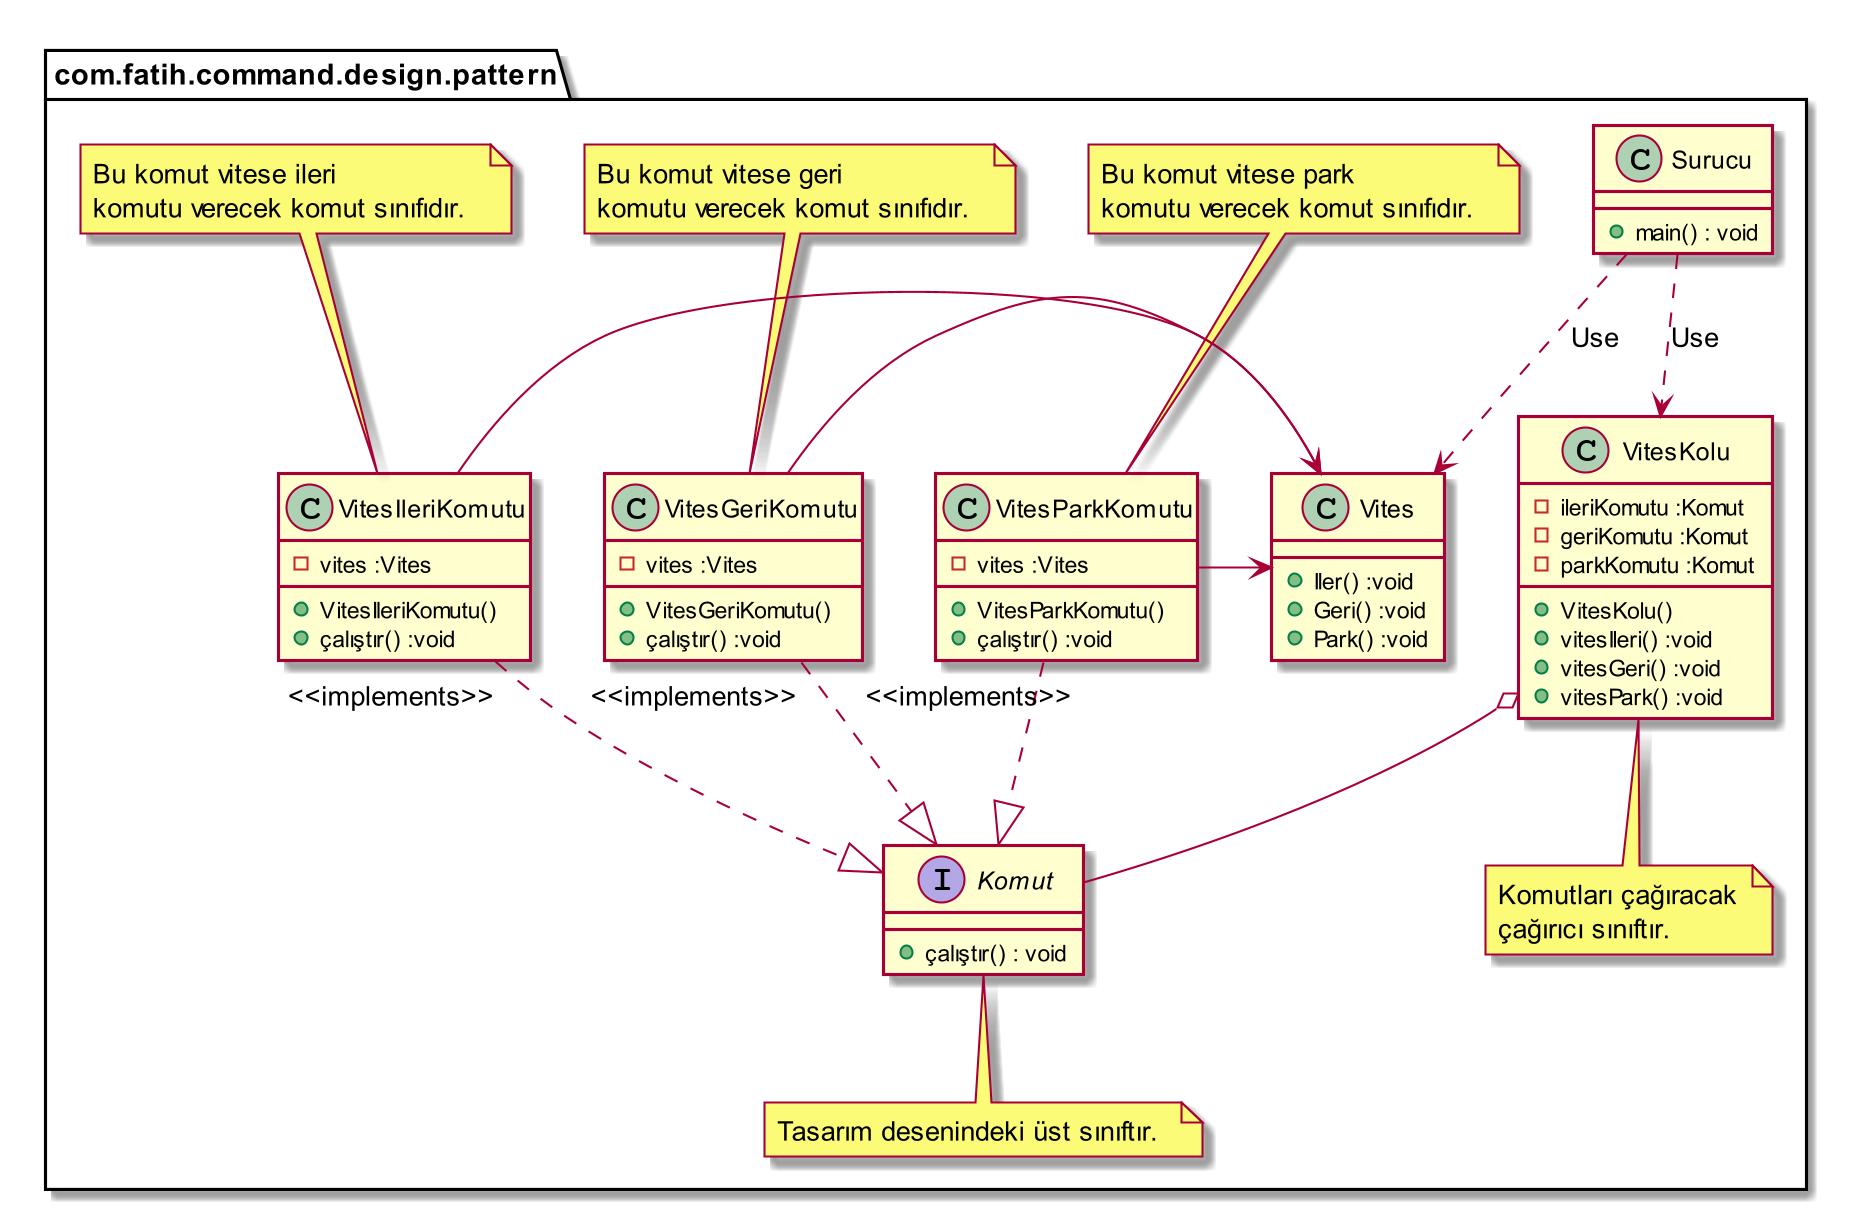

The diagram above was rendered by PlantUML. Its source (embedded in the PNG):
@startuml
skinparam dpi 200

package com.fatih.command.design.pattern {


interface Komut{

        + çalıştır() : void

}

Class Surucu{

        + main() : void

}

Class Vites{


	    + Iler() :void
        + Geri() :void
        + Park() :void

}

Class VitesGeriKomutu{

        - vites :Vites

	    + VitesGeriKomutu()
        + çalıştır() :void


}

Class VitesIleriKomutu{

        - vites :Vites

	    + VitesIleriKomutu()
        + çalıştır() :void


}

Class VitesParkKomutu{

        - vites :Vites

	    + VitesParkKomutu()
        + çalıştır() :void


}

Class VitesKolu{

        - ileriKomutu :Komut
        - geriKomutu :Komut
        - parkKomutu :Komut

	    + VitesKolu()
        + vitesIleri() :void
        + vitesGeri() :void
        + vitesPark() :void


}
note bottom of Komut
 Tasarım desenindeki üst sınıftır.
end note

note top of VitesParkKomutu
 Bu komut vitese park
 komutu verecek komut sınıfıdır.
end note

note top of VitesGeriKomutu
 Bu komut vitese geri
 komutu verecek komut sınıfıdır.
end note

note top of VitesIleriKomutu
 Bu komut vitese ileri
 komutu verecek komut sınıfıdır.
end note
note bottom of VitesKolu
 Komutları çağıracak
 çağırıcı sınıftır.
end note



VitesIleriKomutu "<<implements>>"..|> Komut
VitesIleriKomutu -> Vites

VitesGeriKomutu "<<implements>>"..|> Komut
VitesGeriKomutu -> Vites

VitesParkKomutu "<<implements>>"..|> Komut
VitesParkKomutu -> Vites




VitesKolu  o-- Komut
Surucu ..> VitesKolu :Use
Surucu ..> Vites :Use


@enduml